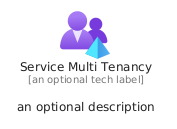

The diagram above was rendered by PlantUML. Its source (embedded in the PNG):
@startuml
' configures the library
!global $INCLUSION_MODE="local"
!global $LIB_BASE_LOCATION="../../.."

' loads the library's bootstrap
!include $LIB_BASE_LOCATION/bootstrap.puml

' loads the package bootstrap
include('azure/bootstrap')

' loads the Item which embeds the element ServiceMultiTenancy
include('azure/Item/Identity/ServiceMultiTenancy')

' renders the element
ServiceMultiTenancy('ServiceMultiTenancy', 'Service Multi Tenancy', 'an optional tech label', 'an optional description')
@enduml